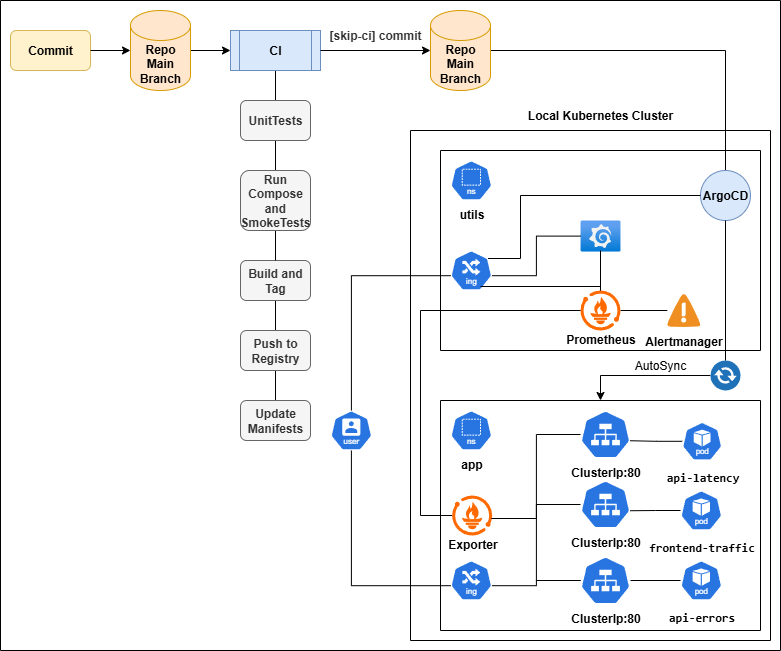

The diagram above was exported from draw.io. Its source (the exported page's mxGraphModel, read from the mxfile embedded in the PNG):
<mxGraphModel dx="1426" dy="751" grid="1" gridSize="10" guides="1" tooltips="1" connect="1" arrows="1" fold="1" page="1" pageScale="1" pageWidth="850" pageHeight="1100" background="#FFFFFF" math="0" shadow="0">
  <root>
    <mxCell id="0" />
    <mxCell id="1" parent="0" />
    <mxCell id="ITAkcpS1bYNjmFxlq2bR-11" style="edgeStyle=orthogonalEdgeStyle;rounded=0;orthogonalLoop=1;jettySize=auto;html=1;endArrow=none;endFill=0;" edge="1" parent="1" source="FiO7Yf3YJbhkEbSxsSHs-17" target="FiO7Yf3YJbhkEbSxsSHs-18">
      <mxGeometry relative="1" as="geometry" />
    </mxCell>
    <mxCell id="FiO7Yf3YJbhkEbSxsSHs-17" value="&lt;b&gt;Build and Tag&lt;/b&gt;" style="rounded=1;whiteSpace=wrap;html=1;fillColor=#f5f5f5;strokeColor=#666666;fontColor=#333333;" parent="1" vertex="1">
      <mxGeometry x="270" y="900" width="70" height="40" as="geometry" />
    </mxCell>
    <mxCell id="ITAkcpS1bYNjmFxlq2bR-12" style="edgeStyle=orthogonalEdgeStyle;rounded=0;orthogonalLoop=1;jettySize=auto;html=1;entryX=0.5;entryY=0;entryDx=0;entryDy=0;endArrow=none;endFill=0;" edge="1" parent="1" source="FiO7Yf3YJbhkEbSxsSHs-18" target="FiO7Yf3YJbhkEbSxsSHs-19">
      <mxGeometry relative="1" as="geometry" />
    </mxCell>
    <mxCell id="FiO7Yf3YJbhkEbSxsSHs-18" value="&lt;b&gt;Push to Registry&lt;/b&gt;" style="rounded=1;whiteSpace=wrap;html=1;fillColor=#f5f5f5;strokeColor=#666666;fontColor=#333333;" parent="1" vertex="1">
      <mxGeometry x="270" y="970" width="70" height="40" as="geometry" />
    </mxCell>
    <mxCell id="FiO7Yf3YJbhkEbSxsSHs-19" value="&lt;b&gt;Update Manifests&lt;/b&gt;" style="rounded=1;whiteSpace=wrap;html=1;fillColor=#f5f5f5;strokeColor=#666666;fontColor=#333333;" parent="1" vertex="1">
      <mxGeometry x="270" y="1040" width="70" height="40" as="geometry" />
    </mxCell>
    <mxCell id="ITAkcpS1bYNjmFxlq2bR-1" value="&lt;b&gt;Commit&lt;/b&gt;" style="rounded=1;whiteSpace=wrap;html=1;fillColor=#fff2cc;strokeColor=#d6b656;" vertex="1" parent="1">
      <mxGeometry x="40" y="670" width="80" height="40" as="geometry" />
    </mxCell>
    <mxCell id="ITAkcpS1bYNjmFxlq2bR-14" style="edgeStyle=orthogonalEdgeStyle;rounded=0;orthogonalLoop=1;jettySize=auto;html=1;entryX=0;entryY=0.5;entryDx=0;entryDy=0;" edge="1" parent="1" source="ITAkcpS1bYNjmFxlq2bR-2" target="ITAkcpS1bYNjmFxlq2bR-5">
      <mxGeometry relative="1" as="geometry" />
    </mxCell>
    <mxCell id="ITAkcpS1bYNjmFxlq2bR-2" value="&lt;b&gt;Repo Main Branch&lt;/b&gt;" style="shape=cylinder3;whiteSpace=wrap;html=1;boundedLbl=1;backgroundOutline=1;size=15;fillColor=#ffe6cc;strokeColor=#d79b00;" vertex="1" parent="1">
      <mxGeometry x="160" y="650" width="60" height="80" as="geometry" />
    </mxCell>
    <mxCell id="ITAkcpS1bYNjmFxlq2bR-4" style="edgeStyle=orthogonalEdgeStyle;rounded=0;orthogonalLoop=1;jettySize=auto;html=1;entryX=0;entryY=0.5;entryDx=0;entryDy=0;entryPerimeter=0;" edge="1" parent="1" source="ITAkcpS1bYNjmFxlq2bR-1" target="ITAkcpS1bYNjmFxlq2bR-2">
      <mxGeometry relative="1" as="geometry" />
    </mxCell>
    <mxCell id="ITAkcpS1bYNjmFxlq2bR-10" style="edgeStyle=orthogonalEdgeStyle;rounded=0;orthogonalLoop=1;jettySize=auto;html=1;entryX=0.5;entryY=0;entryDx=0;entryDy=0;endArrow=none;endFill=0;" edge="1" parent="1" source="ITAkcpS1bYNjmFxlq2bR-5" target="FiO7Yf3YJbhkEbSxsSHs-17">
      <mxGeometry relative="1" as="geometry" />
    </mxCell>
    <mxCell id="ITAkcpS1bYNjmFxlq2bR-5" value="&lt;b&gt;CI&lt;/b&gt;" style="shape=process;whiteSpace=wrap;html=1;backgroundOutline=1;fillColor=#dae8fc;strokeColor=#6c8ebf;" vertex="1" parent="1">
      <mxGeometry x="260" y="670" width="90" height="40" as="geometry" />
    </mxCell>
    <mxCell id="ITAkcpS1bYNjmFxlq2bR-6" value="&lt;b&gt;UnitTests&lt;/b&gt;" style="rounded=1;whiteSpace=wrap;html=1;fillColor=#f5f5f5;strokeColor=#666666;fontColor=#333333;" vertex="1" parent="1">
      <mxGeometry x="270" y="740" width="70" height="40" as="geometry" />
    </mxCell>
    <mxCell id="ITAkcpS1bYNjmFxlq2bR-7" value="&lt;b&gt;Run Compose and SmokeTests&lt;/b&gt;" style="rounded=1;whiteSpace=wrap;html=1;fillColor=#f5f5f5;strokeColor=#666666;fontColor=#333333;" vertex="1" parent="1">
      <mxGeometry x="270" y="810" width="70" height="60" as="geometry" />
    </mxCell>
    <mxCell id="ITAkcpS1bYNjmFxlq2bR-63" style="edgeStyle=orthogonalEdgeStyle;rounded=0;orthogonalLoop=1;jettySize=auto;html=1;entryX=0.5;entryY=0;entryDx=0;entryDy=0;endArrow=none;endFill=0;" edge="1" parent="1" source="ITAkcpS1bYNjmFxlq2bR-15" target="ITAkcpS1bYNjmFxlq2bR-61">
      <mxGeometry relative="1" as="geometry" />
    </mxCell>
    <mxCell id="ITAkcpS1bYNjmFxlq2bR-15" value="&lt;b&gt;Repo Main Branch&lt;/b&gt;" style="shape=cylinder3;whiteSpace=wrap;html=1;boundedLbl=1;backgroundOutline=1;size=15;fillColor=#ffe6cc;strokeColor=#d79b00;" vertex="1" parent="1">
      <mxGeometry x="460" y="650" width="60" height="80" as="geometry" />
    </mxCell>
    <mxCell id="ITAkcpS1bYNjmFxlq2bR-16" style="edgeStyle=orthogonalEdgeStyle;rounded=0;orthogonalLoop=1;jettySize=auto;html=1;entryX=0;entryY=0.5;entryDx=0;entryDy=0;entryPerimeter=0;" edge="1" parent="1" source="ITAkcpS1bYNjmFxlq2bR-5" target="ITAkcpS1bYNjmFxlq2bR-15">
      <mxGeometry relative="1" as="geometry" />
    </mxCell>
    <mxCell id="ITAkcpS1bYNjmFxlq2bR-17" value="&lt;b style=&quot;color: rgb(51, 51, 51);&quot;&gt;[skip-ci] commit&lt;/b&gt;" style="text;html=1;align=center;verticalAlign=middle;whiteSpace=wrap;rounded=0;" vertex="1" parent="1">
      <mxGeometry x="350" y="660" width="110" height="30" as="geometry" />
    </mxCell>
    <mxCell id="ITAkcpS1bYNjmFxlq2bR-19" value="" style="swimlane;startSize=0;" vertex="1" parent="1">
      <mxGeometry x="440" y="770" width="360" height="510" as="geometry" />
    </mxCell>
    <mxCell id="ITAkcpS1bYNjmFxlq2bR-20" value="" style="swimlane;startSize=0;" vertex="1" parent="ITAkcpS1bYNjmFxlq2bR-19">
      <mxGeometry x="30" y="20" width="320" height="200" as="geometry" />
    </mxCell>
    <mxCell id="ITAkcpS1bYNjmFxlq2bR-23" value="&lt;b&gt;utils&lt;/b&gt;" style="aspect=fixed;sketch=0;html=1;dashed=0;whitespace=wrap;verticalLabelPosition=bottom;verticalAlign=top;fillColor=#2875E2;strokeColor=#ffffff;points=[[0.005,0.63,0],[0.1,0.2,0],[0.9,0.2,0],[0.5,0,0],[0.995,0.63,0],[0.72,0.99,0],[0.5,1,0],[0.28,0.99,0]];shape=mxgraph.kubernetes.icon2;kubernetesLabel=1;prIcon=ns" vertex="1" parent="ITAkcpS1bYNjmFxlq2bR-20">
      <mxGeometry x="10" y="10" width="41.67" height="40" as="geometry" />
    </mxCell>
    <mxCell id="ITAkcpS1bYNjmFxlq2bR-27" value="" style="aspect=fixed;sketch=0;html=1;dashed=0;whitespace=wrap;verticalLabelPosition=bottom;verticalAlign=top;fillColor=#2875E2;strokeColor=#ffffff;points=[[0.005,0.63,0],[0.1,0.2,0],[0.9,0.2,0],[0.5,0,0],[0.995,0.63,0],[0.72,0.99,0],[0.5,1,0],[0.28,0.99,0]];shape=mxgraph.kubernetes.icon2;kubernetesLabel=1;prIcon=ing" vertex="1" parent="ITAkcpS1bYNjmFxlq2bR-20">
      <mxGeometry x="10" y="100" width="41.67" height="40" as="geometry" />
    </mxCell>
    <mxCell id="ITAkcpS1bYNjmFxlq2bR-61" value="&lt;b&gt;ArgoCD&lt;/b&gt;" style="ellipse;whiteSpace=wrap;html=1;aspect=fixed;fillColor=#dae8fc;strokeColor=#6c8ebf;" vertex="1" parent="ITAkcpS1bYNjmFxlq2bR-20">
      <mxGeometry x="260" y="20" width="50" height="50" as="geometry" />
    </mxCell>
    <mxCell id="ITAkcpS1bYNjmFxlq2bR-84" style="edgeStyle=orthogonalEdgeStyle;rounded=0;orthogonalLoop=1;jettySize=auto;html=1;endArrow=none;endFill=0;" edge="1" parent="ITAkcpS1bYNjmFxlq2bR-20" source="ITAkcpS1bYNjmFxlq2bR-58" target="ITAkcpS1bYNjmFxlq2bR-83">
      <mxGeometry relative="1" as="geometry" />
    </mxCell>
    <mxCell id="ITAkcpS1bYNjmFxlq2bR-58" value="&lt;div&gt;&lt;br&gt;&lt;/div&gt;&lt;div&gt;&lt;br&gt;&lt;/div&gt;&lt;div&gt;&lt;br&gt;&lt;/div&gt;&lt;div&gt;&lt;br&gt;&lt;/div&gt;&lt;div&gt;&lt;b&gt;Prometheus&lt;/b&gt;&lt;/div&gt;" style="points=[];aspect=fixed;html=1;align=center;shadow=0;dashed=0;fillColor=#FF6A00;strokeColor=none;shape=mxgraph.alibaba_cloud.prometheus;" vertex="1" parent="ITAkcpS1bYNjmFxlq2bR-20">
      <mxGeometry x="139.99999999999994" y="140" width="40" height="40" as="geometry" />
    </mxCell>
    <mxCell id="ITAkcpS1bYNjmFxlq2bR-59" value="" style="image;aspect=fixed;html=1;points=[];align=center;fontSize=12;image=img/lib/azure2/other/Grafana.svg;" vertex="1" parent="ITAkcpS1bYNjmFxlq2bR-20">
      <mxGeometry x="140" y="70.00000000000003" width="40" height="31.06" as="geometry" />
    </mxCell>
    <mxCell id="ITAkcpS1bYNjmFxlq2bR-70" style="edgeStyle=orthogonalEdgeStyle;rounded=0;orthogonalLoop=1;jettySize=auto;html=1;endArrow=none;endFill=0;" edge="1" parent="ITAkcpS1bYNjmFxlq2bR-20" source="ITAkcpS1bYNjmFxlq2bR-58">
      <mxGeometry relative="1" as="geometry">
        <mxPoint x="160" y="100" as="targetPoint" />
      </mxGeometry>
    </mxCell>
    <mxCell id="ITAkcpS1bYNjmFxlq2bR-78" style="edgeStyle=orthogonalEdgeStyle;rounded=0;orthogonalLoop=1;jettySize=auto;html=1;entryX=0.995;entryY=0.63;entryDx=0;entryDy=0;entryPerimeter=0;endArrow=none;endFill=0;" edge="1" parent="ITAkcpS1bYNjmFxlq2bR-20" source="ITAkcpS1bYNjmFxlq2bR-59" target="ITAkcpS1bYNjmFxlq2bR-27">
      <mxGeometry relative="1" as="geometry" />
    </mxCell>
    <mxCell id="ITAkcpS1bYNjmFxlq2bR-80" style="edgeStyle=orthogonalEdgeStyle;rounded=0;orthogonalLoop=1;jettySize=auto;html=1;entryX=0.9;entryY=0.2;entryDx=0;entryDy=0;entryPerimeter=0;endArrow=none;endFill=0;" edge="1" parent="ITAkcpS1bYNjmFxlq2bR-20" source="ITAkcpS1bYNjmFxlq2bR-61" target="ITAkcpS1bYNjmFxlq2bR-27">
      <mxGeometry relative="1" as="geometry">
        <Array as="points">
          <mxPoint x="80" y="45" />
          <mxPoint x="80" y="108" />
        </Array>
      </mxGeometry>
    </mxCell>
    <mxCell id="ITAkcpS1bYNjmFxlq2bR-83" value="&lt;b&gt;Alertmanager&lt;/b&gt;" style="shadow=0;dashed=0;html=1;strokeColor=none;fillColor=#4495D1;labelPosition=center;verticalLabelPosition=bottom;verticalAlign=top;align=center;outlineConnect=0;shape=mxgraph.veeam.2d.alert;" vertex="1" parent="ITAkcpS1bYNjmFxlq2bR-20">
      <mxGeometry x="226.8" y="143.4" width="33.2" height="33.2" as="geometry" />
    </mxCell>
    <mxCell id="ITAkcpS1bYNjmFxlq2bR-85" style="edgeStyle=orthogonalEdgeStyle;rounded=0;orthogonalLoop=1;jettySize=auto;html=1;endArrow=none;endFill=0;" edge="1" parent="ITAkcpS1bYNjmFxlq2bR-20" source="ITAkcpS1bYNjmFxlq2bR-58">
      <mxGeometry relative="1" as="geometry">
        <mxPoint x="40" y="136" as="targetPoint" />
        <Array as="points">
          <mxPoint x="160" y="136" />
        </Array>
      </mxGeometry>
    </mxCell>
    <mxCell id="ITAkcpS1bYNjmFxlq2bR-21" value="" style="swimlane;startSize=0;" vertex="1" parent="ITAkcpS1bYNjmFxlq2bR-19">
      <mxGeometry x="30" y="270" width="320" height="230" as="geometry" />
    </mxCell>
    <mxCell id="ITAkcpS1bYNjmFxlq2bR-24" value="&lt;b&gt;app&lt;/b&gt;" style="aspect=fixed;sketch=0;html=1;dashed=0;whitespace=wrap;verticalLabelPosition=bottom;verticalAlign=top;fillColor=#2875E2;strokeColor=#ffffff;points=[[0.005,0.63,0],[0.1,0.2,0],[0.9,0.2,0],[0.5,0,0],[0.995,0.63,0],[0.72,0.99,0],[0.5,1,0],[0.28,0.99,0]];shape=mxgraph.kubernetes.icon2;kubernetesLabel=1;prIcon=ns" vertex="1" parent="ITAkcpS1bYNjmFxlq2bR-21">
      <mxGeometry x="10" y="10" width="41.67" height="40" as="geometry" />
    </mxCell>
    <mxCell id="ITAkcpS1bYNjmFxlq2bR-26" value="" style="aspect=fixed;sketch=0;html=1;dashed=0;whitespace=wrap;verticalLabelPosition=bottom;verticalAlign=top;fillColor=#2875E2;strokeColor=#ffffff;points=[[0.005,0.63,0],[0.1,0.2,0],[0.9,0.2,0],[0.5,0,0],[0.995,0.63,0],[0.72,0.99,0],[0.5,1,0],[0.28,0.99,0]];shape=mxgraph.kubernetes.icon2;kubernetesLabel=1;prIcon=ing" vertex="1" parent="ITAkcpS1bYNjmFxlq2bR-21">
      <mxGeometry x="10" y="160" width="41.67" height="40" as="geometry" />
    </mxCell>
    <mxCell id="ITAkcpS1bYNjmFxlq2bR-31" value="&lt;table&gt;&lt;tbody&gt;&lt;tr&gt;&lt;td data-col-size=&quot;sm&quot; data-end=&quot;1082&quot; data-start=&quot;1066&quot;&gt;&lt;code data-end=&quot;1081&quot; data-start=&quot;1068&quot;&gt;&lt;b&gt;api-latency&lt;/b&gt;&lt;/code&gt;&lt;/td&gt;&lt;/tr&gt;&lt;/tbody&gt;&lt;/table&gt;&lt;table&gt;&lt;tbody&gt;&lt;tr&gt;&lt;td data-col-size=&quot;sm&quot; data-end=&quot;1109&quot; data-start=&quot;1082&quot;&gt;&lt;/td&gt;&lt;/tr&gt;&lt;/tbody&gt;&lt;/table&gt;" style="aspect=fixed;sketch=0;html=1;dashed=0;whitespace=wrap;verticalLabelPosition=bottom;verticalAlign=top;fillColor=#2875E2;strokeColor=#ffffff;points=[[0.005,0.63,0],[0.1,0.2,0],[0.9,0.2,0],[0.5,0,0],[0.995,0.63,0],[0.72,0.99,0],[0.5,1,0],[0.28,0.99,0]];shape=mxgraph.kubernetes.icon2;kubernetesLabel=1;prIcon=pod" vertex="1" parent="ITAkcpS1bYNjmFxlq2bR-21">
      <mxGeometry x="241.67" y="21.600000000000023" width="40" height="38.4" as="geometry" />
    </mxCell>
    <mxCell id="ITAkcpS1bYNjmFxlq2bR-29" value="&lt;table&gt;&lt;tbody&gt;&lt;tr&gt;&lt;td data-col-size=&quot;sm&quot; data-end=&quot;905&quot; data-start=&quot;884&quot;&gt;&lt;code data-end=&quot;904&quot; data-start=&quot;886&quot;&gt;&lt;b&gt;frontend-traffic&lt;/b&gt;&lt;/code&gt;&lt;/td&gt;&lt;/tr&gt;&lt;/tbody&gt;&lt;/table&gt;&lt;table&gt;&lt;tbody&gt;&lt;tr&gt;&lt;td data-col-size=&quot;sm&quot; data-end=&quot;940&quot; data-start=&quot;905&quot;&gt;&lt;/td&gt;&lt;/tr&gt;&lt;/tbody&gt;&lt;/table&gt;" style="aspect=fixed;sketch=0;html=1;dashed=0;whitespace=wrap;verticalLabelPosition=bottom;verticalAlign=top;fillColor=#2875E2;strokeColor=#ffffff;points=[[0.005,0.63,0],[0.1,0.2,0],[0.9,0.2,0],[0.5,0,0],[0.995,0.63,0],[0.72,0.99,0],[0.5,1,0],[0.28,0.99,0]];shape=mxgraph.kubernetes.icon2;kubernetesLabel=1;prIcon=pod" vertex="1" parent="ITAkcpS1bYNjmFxlq2bR-21">
      <mxGeometry x="240" y="90" width="41.67" height="40" as="geometry" />
    </mxCell>
    <mxCell id="ITAkcpS1bYNjmFxlq2bR-43" style="edgeStyle=orthogonalEdgeStyle;rounded=0;orthogonalLoop=1;jettySize=auto;html=1;endArrow=none;endFill=0;" edge="1" parent="ITAkcpS1bYNjmFxlq2bR-21" source="ITAkcpS1bYNjmFxlq2bR-30" target="ITAkcpS1bYNjmFxlq2bR-42">
      <mxGeometry relative="1" as="geometry" />
    </mxCell>
    <mxCell id="ITAkcpS1bYNjmFxlq2bR-30" value="&lt;table&gt;&lt;tbody&gt;&lt;tr&gt;&lt;td data-col-size=&quot;sm&quot; data-end=&quot;998&quot; data-start=&quot;983&quot;&gt;&lt;code data-end=&quot;997&quot; data-start=&quot;985&quot;&gt;&lt;b&gt;api-errors&lt;/b&gt;&lt;/code&gt;&lt;/td&gt;&lt;/tr&gt;&lt;/tbody&gt;&lt;/table&gt;&lt;table&gt;&lt;tbody&gt;&lt;tr&gt;&lt;td data-col-size=&quot;sm&quot; data-end=&quot;1031&quot; data-start=&quot;998&quot;&gt;&lt;/td&gt;&lt;/tr&gt;&lt;/tbody&gt;&lt;/table&gt;" style="aspect=fixed;sketch=0;html=1;dashed=0;whitespace=wrap;verticalLabelPosition=bottom;verticalAlign=top;fillColor=#2875E2;strokeColor=#ffffff;points=[[0.005,0.63,0],[0.1,0.2,0],[0.9,0.2,0],[0.5,0,0],[0.995,0.63,0],[0.72,0.99,0],[0.5,1,0],[0.28,0.99,0]];shape=mxgraph.kubernetes.icon2;kubernetesLabel=1;prIcon=pod" vertex="1" parent="ITAkcpS1bYNjmFxlq2bR-21">
      <mxGeometry x="240" y="160" width="41.67" height="40" as="geometry" />
    </mxCell>
    <mxCell id="ITAkcpS1bYNjmFxlq2bR-40" value="&lt;b&gt;ClusterIp:80&lt;/b&gt;" style="aspect=fixed;sketch=0;html=1;dashed=0;whitespace=wrap;verticalLabelPosition=bottom;verticalAlign=top;fillColor=#2875E2;strokeColor=#ffffff;points=[[0.005,0.63,0],[0.1,0.2,0],[0.9,0.2,0],[0.5,0,0],[0.995,0.63,0],[0.72,0.99,0],[0.5,1,0],[0.28,0.99,0]];shape=mxgraph.kubernetes.icon2;prIcon=svc" vertex="1" parent="ITAkcpS1bYNjmFxlq2bR-21">
      <mxGeometry x="140" y="9.999999999999954" width="50" height="48" as="geometry" />
    </mxCell>
    <mxCell id="ITAkcpS1bYNjmFxlq2bR-41" value="&lt;b&gt;ClusterIp:80&lt;/b&gt;" style="aspect=fixed;sketch=0;html=1;dashed=0;whitespace=wrap;verticalLabelPosition=bottom;verticalAlign=top;fillColor=#2875E2;strokeColor=#ffffff;points=[[0.005,0.63,0],[0.1,0.2,0],[0.9,0.2,0],[0.5,0,0],[0.995,0.63,0],[0.72,0.99,0],[0.5,1,0],[0.28,0.99,0]];shape=mxgraph.kubernetes.icon2;prIcon=svc" vertex="1" parent="ITAkcpS1bYNjmFxlq2bR-21">
      <mxGeometry x="140" y="80" width="50" height="48" as="geometry" />
    </mxCell>
    <mxCell id="ITAkcpS1bYNjmFxlq2bR-42" value="&lt;b&gt;ClusterIp:80&lt;/b&gt;" style="aspect=fixed;sketch=0;html=1;dashed=0;whitespace=wrap;verticalLabelPosition=bottom;verticalAlign=top;fillColor=#2875E2;strokeColor=#ffffff;points=[[0.005,0.63,0],[0.1,0.2,0],[0.9,0.2,0],[0.5,0,0],[0.995,0.63,0],[0.72,0.99,0],[0.5,1,0],[0.28,0.99,0]];shape=mxgraph.kubernetes.icon2;prIcon=svc" vertex="1" parent="ITAkcpS1bYNjmFxlq2bR-21">
      <mxGeometry x="140" y="156" width="50" height="48" as="geometry" />
    </mxCell>
    <mxCell id="ITAkcpS1bYNjmFxlq2bR-44" style="edgeStyle=orthogonalEdgeStyle;rounded=0;orthogonalLoop=1;jettySize=auto;html=1;entryX=0.995;entryY=0.63;entryDx=0;entryDy=0;entryPerimeter=0;endArrow=none;endFill=0;" edge="1" parent="ITAkcpS1bYNjmFxlq2bR-21" source="ITAkcpS1bYNjmFxlq2bR-29" target="ITAkcpS1bYNjmFxlq2bR-41">
      <mxGeometry relative="1" as="geometry" />
    </mxCell>
    <mxCell id="ITAkcpS1bYNjmFxlq2bR-45" style="edgeStyle=orthogonalEdgeStyle;rounded=0;orthogonalLoop=1;jettySize=auto;html=1;entryX=0.995;entryY=0.63;entryDx=0;entryDy=0;entryPerimeter=0;endArrow=none;endFill=0;" edge="1" parent="ITAkcpS1bYNjmFxlq2bR-21" source="ITAkcpS1bYNjmFxlq2bR-31" target="ITAkcpS1bYNjmFxlq2bR-40">
      <mxGeometry relative="1" as="geometry" />
    </mxCell>
    <mxCell id="ITAkcpS1bYNjmFxlq2bR-46" value="&lt;div&gt;&lt;br&gt;&lt;/div&gt;&lt;div&gt;&lt;br&gt;&lt;/div&gt;&lt;div&gt;&lt;br&gt;&lt;/div&gt;&lt;div&gt;&lt;br&gt;&lt;/div&gt;&lt;div&gt;&lt;b&gt;Exporter&lt;/b&gt;&lt;/div&gt;" style="points=[];aspect=fixed;html=1;align=center;shadow=0;dashed=0;fillColor=#FF6A00;strokeColor=none;shape=mxgraph.alibaba_cloud.prometheus;" vertex="1" parent="ITAkcpS1bYNjmFxlq2bR-21">
      <mxGeometry x="11.670000000000002" y="95" width="40" height="40" as="geometry" />
    </mxCell>
    <mxCell id="ITAkcpS1bYNjmFxlq2bR-47" style="edgeStyle=orthogonalEdgeStyle;rounded=0;orthogonalLoop=1;jettySize=auto;html=1;entryX=1.008;entryY=0.575;entryDx=0;entryDy=0;entryPerimeter=0;endArrow=none;endFill=0;" edge="1" parent="ITAkcpS1bYNjmFxlq2bR-21" source="ITAkcpS1bYNjmFxlq2bR-42" target="ITAkcpS1bYNjmFxlq2bR-46">
      <mxGeometry relative="1" as="geometry" />
    </mxCell>
    <mxCell id="ITAkcpS1bYNjmFxlq2bR-49" style="edgeStyle=orthogonalEdgeStyle;rounded=0;orthogonalLoop=1;jettySize=auto;html=1;entryX=0.983;entryY=0.575;entryDx=0;entryDy=0;entryPerimeter=0;endArrow=none;endFill=0;" edge="1" parent="ITAkcpS1bYNjmFxlq2bR-21" source="ITAkcpS1bYNjmFxlq2bR-41" target="ITAkcpS1bYNjmFxlq2bR-46">
      <mxGeometry relative="1" as="geometry" />
    </mxCell>
    <mxCell id="ITAkcpS1bYNjmFxlq2bR-50" style="edgeStyle=orthogonalEdgeStyle;rounded=0;orthogonalLoop=1;jettySize=auto;html=1;entryX=0.983;entryY=0.575;entryDx=0;entryDy=0;entryPerimeter=0;endArrow=none;endFill=0;" edge="1" parent="ITAkcpS1bYNjmFxlq2bR-21" source="ITAkcpS1bYNjmFxlq2bR-40" target="ITAkcpS1bYNjmFxlq2bR-46">
      <mxGeometry relative="1" as="geometry" />
    </mxCell>
    <mxCell id="ITAkcpS1bYNjmFxlq2bR-51" style="edgeStyle=orthogonalEdgeStyle;rounded=0;orthogonalLoop=1;jettySize=auto;html=1;entryX=0.995;entryY=0.63;entryDx=0;entryDy=0;entryPerimeter=0;endArrow=none;endFill=0;" edge="1" parent="ITAkcpS1bYNjmFxlq2bR-21" source="ITAkcpS1bYNjmFxlq2bR-42" target="ITAkcpS1bYNjmFxlq2bR-26">
      <mxGeometry relative="1" as="geometry" />
    </mxCell>
    <mxCell id="ITAkcpS1bYNjmFxlq2bR-76" style="edgeStyle=orthogonalEdgeStyle;rounded=0;orthogonalLoop=1;jettySize=auto;html=1;entryX=0.5;entryY=0;entryDx=0;entryDy=0;" edge="1" parent="ITAkcpS1bYNjmFxlq2bR-19" source="ITAkcpS1bYNjmFxlq2bR-54" target="ITAkcpS1bYNjmFxlq2bR-21">
      <mxGeometry relative="1" as="geometry">
        <Array as="points">
          <mxPoint x="190" y="245" />
        </Array>
      </mxGeometry>
    </mxCell>
    <mxCell id="ITAkcpS1bYNjmFxlq2bR-54" value="" style="sketch=0;pointerEvents=1;shadow=0;dashed=0;html=1;strokeColor=none;fillColor=#505050;labelPosition=center;verticalLabelPosition=bottom;verticalAlign=top;outlineConnect=0;align=center;shape=mxgraph.office.communications.exchange_active_sync;fillColor=#2072B8;" vertex="1" parent="ITAkcpS1bYNjmFxlq2bR-19">
      <mxGeometry x="300" y="230" width="30" height="30" as="geometry" />
    </mxCell>
    <mxCell id="ITAkcpS1bYNjmFxlq2bR-66" style="edgeStyle=orthogonalEdgeStyle;rounded=0;orthogonalLoop=1;jettySize=auto;html=1;endArrow=none;endFill=0;" edge="1" parent="ITAkcpS1bYNjmFxlq2bR-19" source="ITAkcpS1bYNjmFxlq2bR-61" target="ITAkcpS1bYNjmFxlq2bR-54">
      <mxGeometry relative="1" as="geometry" />
    </mxCell>
    <mxCell id="ITAkcpS1bYNjmFxlq2bR-73" style="edgeStyle=orthogonalEdgeStyle;rounded=0;orthogonalLoop=1;jettySize=auto;html=1;entryX=0;entryY=0.5;entryDx=0;entryDy=0;entryPerimeter=0;endArrow=none;endFill=0;" edge="1" parent="ITAkcpS1bYNjmFxlq2bR-19" source="ITAkcpS1bYNjmFxlq2bR-46" target="ITAkcpS1bYNjmFxlq2bR-58">
      <mxGeometry relative="1" as="geometry">
        <Array as="points">
          <mxPoint x="10" y="385" />
          <mxPoint x="10" y="180" />
        </Array>
      </mxGeometry>
    </mxCell>
    <mxCell id="ITAkcpS1bYNjmFxlq2bR-57" value="AutoSync" style="text;html=1;align=center;verticalAlign=middle;whiteSpace=wrap;rounded=0;" vertex="1" parent="ITAkcpS1bYNjmFxlq2bR-19">
      <mxGeometry x="220" y="220" width="60" height="30" as="geometry" />
    </mxCell>
    <mxCell id="ITAkcpS1bYNjmFxlq2bR-86" value="" style="aspect=fixed;sketch=0;html=1;dashed=0;whitespace=wrap;verticalLabelPosition=bottom;verticalAlign=top;fillColor=#2875E2;strokeColor=#ffffff;points=[[0.005,0.63,0],[0.1,0.2,0],[0.9,0.2,0],[0.5,0,0],[0.995,0.63,0],[0.72,0.99,0],[0.5,1,0],[0.28,0.99,0]];shape=mxgraph.kubernetes.icon2;kubernetesLabel=1;prIcon=user" vertex="1" parent="1">
      <mxGeometry x="360" y="1050" width="41.67" height="40" as="geometry" />
    </mxCell>
    <mxCell id="ITAkcpS1bYNjmFxlq2bR-87" style="edgeStyle=orthogonalEdgeStyle;rounded=0;orthogonalLoop=1;jettySize=auto;html=1;entryX=0.005;entryY=0.63;entryDx=0;entryDy=0;entryPerimeter=0;endArrow=none;endFill=0;" edge="1" parent="1" source="ITAkcpS1bYNjmFxlq2bR-86" target="ITAkcpS1bYNjmFxlq2bR-27">
      <mxGeometry relative="1" as="geometry">
        <Array as="points">
          <mxPoint x="381" y="915" />
        </Array>
      </mxGeometry>
    </mxCell>
    <mxCell id="ITAkcpS1bYNjmFxlq2bR-88" style="edgeStyle=orthogonalEdgeStyle;rounded=0;orthogonalLoop=1;jettySize=auto;html=1;entryX=0.005;entryY=0.63;entryDx=0;entryDy=0;entryPerimeter=0;endArrow=none;endFill=0;" edge="1" parent="1" source="ITAkcpS1bYNjmFxlq2bR-86" target="ITAkcpS1bYNjmFxlq2bR-26">
      <mxGeometry relative="1" as="geometry">
        <Array as="points">
          <mxPoint x="381" y="1225" />
        </Array>
      </mxGeometry>
    </mxCell>
    <mxCell id="ITAkcpS1bYNjmFxlq2bR-89" value="" style="swimlane;startSize=0;" vertex="1" parent="1">
      <mxGeometry x="30" y="640" width="780" height="650" as="geometry" />
    </mxCell>
    <mxCell id="ITAkcpS1bYNjmFxlq2bR-52" value="&lt;b&gt;Local Kubernetes Cluster&lt;/b&gt;" style="text;html=1;align=center;verticalAlign=middle;whiteSpace=wrap;rounded=0;" vertex="1" parent="ITAkcpS1bYNjmFxlq2bR-89">
      <mxGeometry x="520" y="100" width="160" height="30" as="geometry" />
    </mxCell>
  </root>
</mxGraphModel>